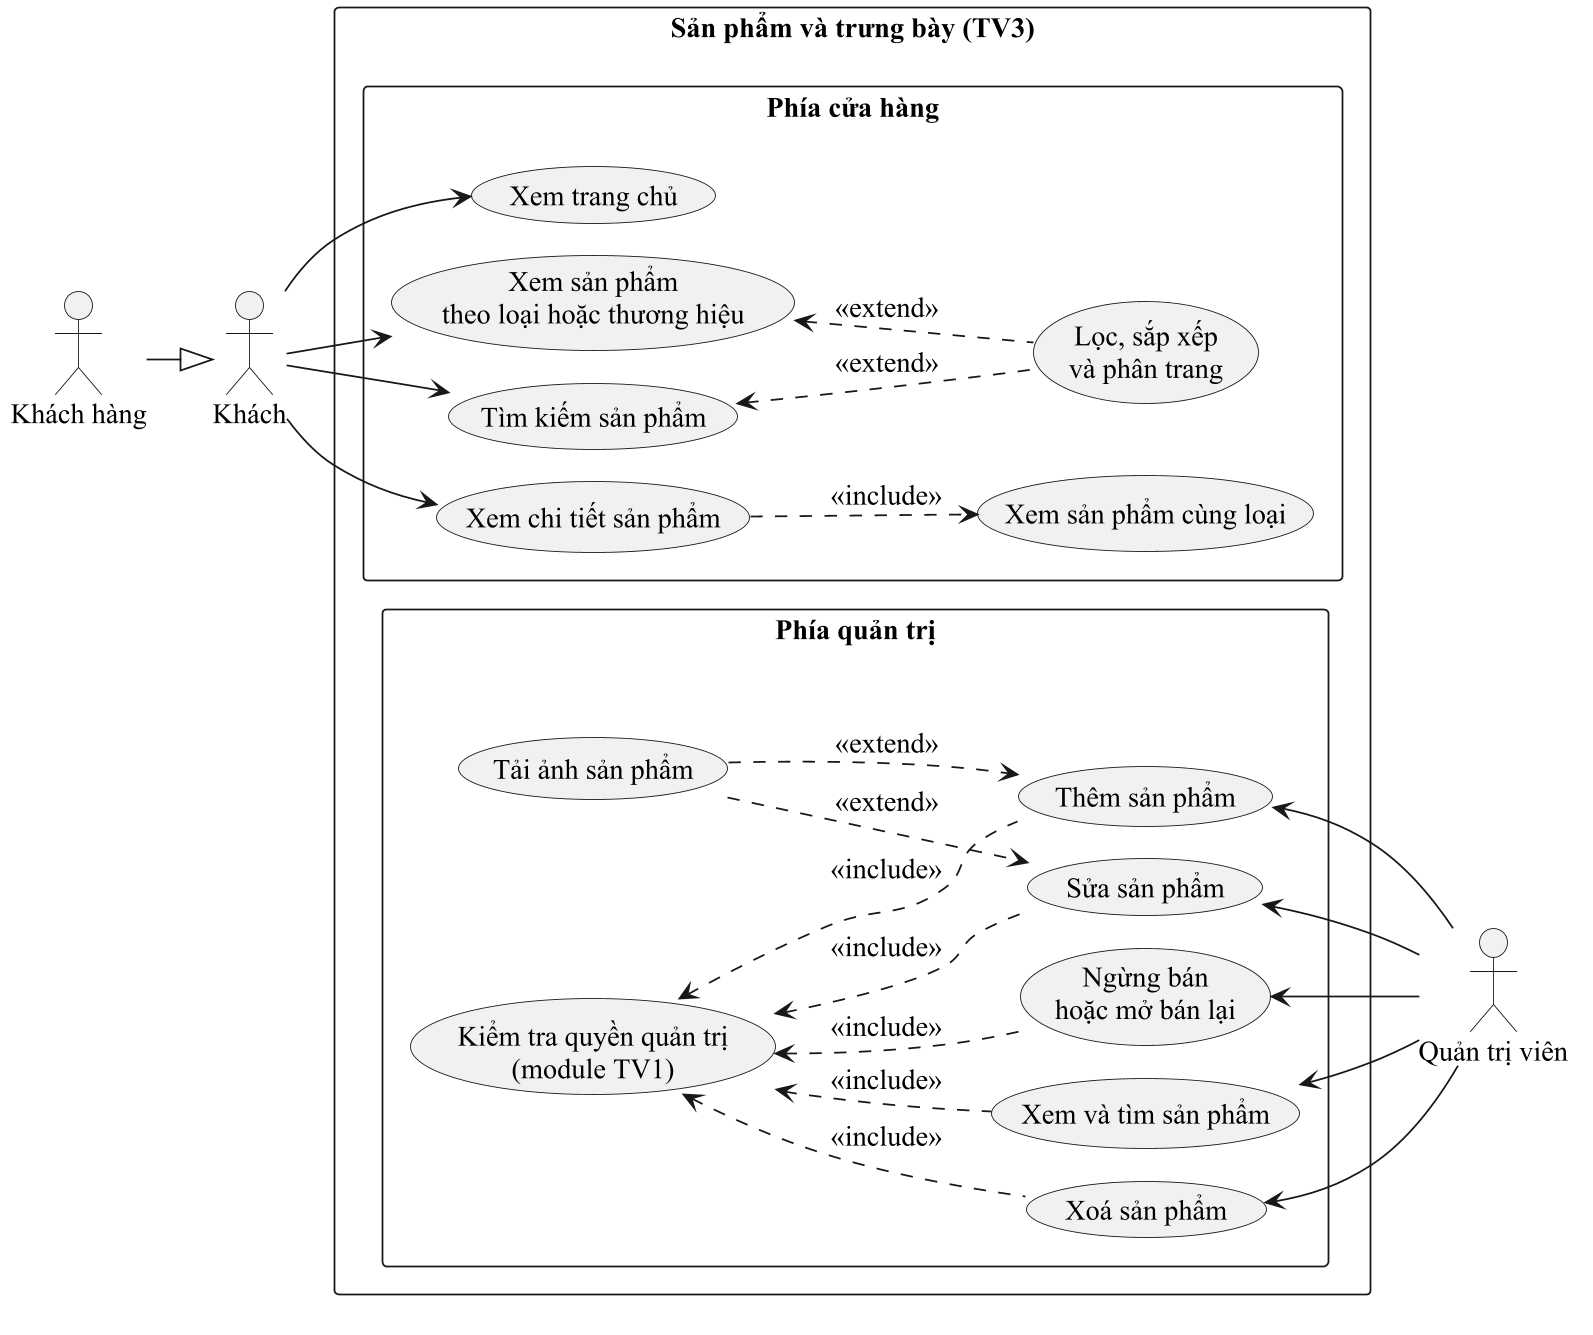

The diagram above was rendered by PlantUML. Its source (embedded in the PNG):
@startuml
!pragma layout smetana
left to right direction

skinparam monochrome true
skinparam shadowing false
skinparam dpi 170
skinparam defaultFontName "Times New Roman"
skinparam defaultFontSize 16
skinparam packageStyle rectangle

actor "Khách hàng" as KhachHang
actor "Khách" as Khach

rectangle "Sản phẩm và trưng bày (TV3)" {
  rectangle "Phía cửa hàng" {
    usecase "Xem trang chủ" as UC1
    usecase "Xem sản phẩm\ntheo loại hoặc thương hiệu" as UC2
    usecase "Tìm kiếm sản phẩm" as UC3
    usecase "Lọc, sắp xếp\nvà phân trang" as UC4
    usecase "Xem chi tiết sản phẩm" as UC5
    usecase "Xem sản phẩm cùng loại" as UC6
  }

  rectangle "Phía quản trị" {
    usecase "Kiểm tra quyền quản trị\n(module TV1)" as UC13
    usecase "Tải ảnh sản phẩm" as UC12
    usecase "Xem và tìm sản phẩm" as UC7
    usecase "Thêm sản phẩm" as UC8
    usecase "Sửa sản phẩm" as UC9
    usecase "Xoá sản phẩm" as UC10
    usecase "Ngừng bán\nhoặc mở bán lại" as UC11
  }
}

actor "Quản trị viên" as QuanTri

KhachHang --|> Khach

Khach --> UC1
Khach --> UC2
Khach --> UC3
Khach --> UC5

UC2 <.. UC4 : <<extend>>
UC3 <.. UC4 : <<extend>>
UC5 ..> UC6 : <<include>>

UC13 <.. UC7 : <<include>>
UC13 <.. UC8 : <<include>>
UC13 <.. UC9 : <<include>>
UC13 <.. UC10 : <<include>>
UC13 <.. UC11 : <<include>>
UC12 ..> UC8 : <<extend>>
UC12 ..> UC9 : <<extend>>

UC7 <-- QuanTri
UC8 <-- QuanTri
UC9 <-- QuanTri
UC10 <-- QuanTri
UC11 <-- QuanTri
@enduml